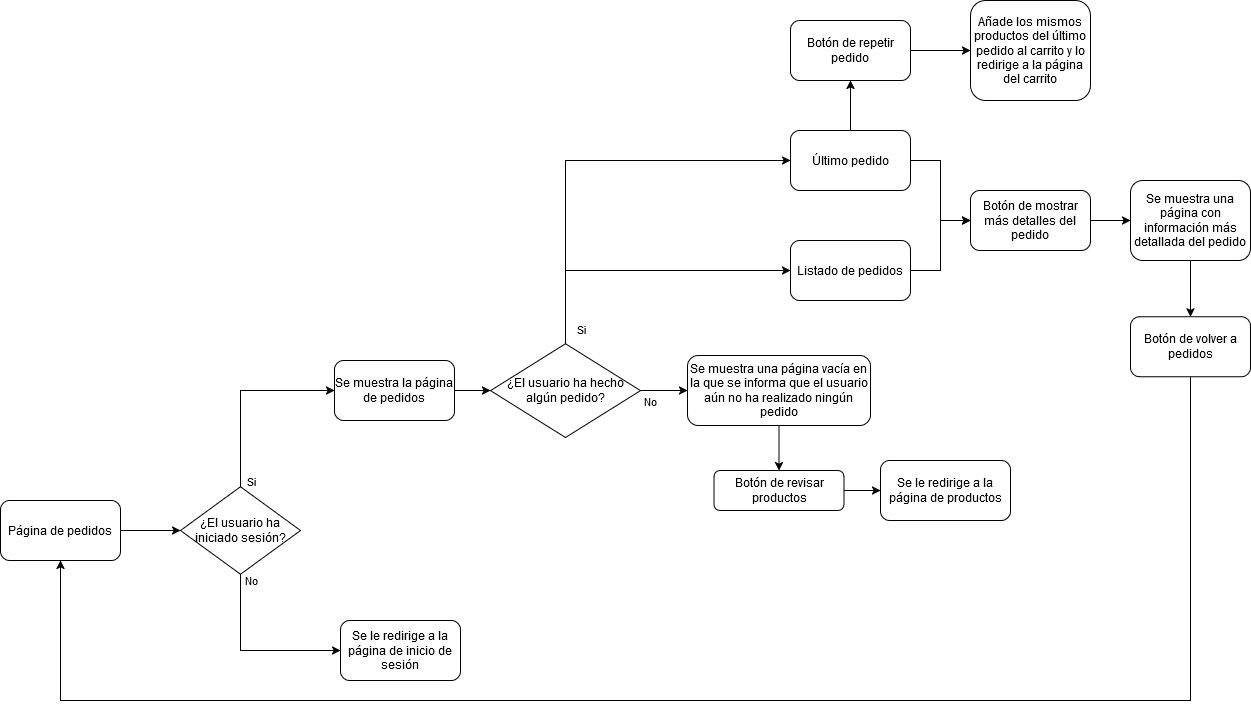

The diagram above was exported from draw.io. Its source (the exported page's mxGraphModel, read from the mxfile embedded in the PNG):
<mxGraphModel dx="1434" dy="1989" grid="1" gridSize="10" guides="1" tooltips="1" connect="1" arrows="1" fold="1" page="1" pageScale="1" pageWidth="827" pageHeight="1169" math="0" shadow="0">
  <root>
    <mxCell id="0" />
    <mxCell id="1" parent="0" />
    <mxCell id="lkQEzLDeYskG7pv8gdbQ-5" style="edgeStyle=orthogonalEdgeStyle;rounded=0;orthogonalLoop=1;jettySize=auto;html=1;exitX=1;exitY=0.5;exitDx=0;exitDy=0;entryX=0;entryY=0.5;entryDx=0;entryDy=0;" edge="1" parent="1" source="7ULUOpRVM3KVZuj3iJ02-1" target="lkQEzLDeYskG7pv8gdbQ-3">
      <mxGeometry relative="1" as="geometry" />
    </mxCell>
    <mxCell id="7ULUOpRVM3KVZuj3iJ02-1" value="Página de pedidos" style="rounded=1;whiteSpace=wrap;html=1;" vertex="1" parent="1">
      <mxGeometry x="20" y="370" width="120" height="60" as="geometry" />
    </mxCell>
    <mxCell id="lkQEzLDeYskG7pv8gdbQ-6" style="edgeStyle=orthogonalEdgeStyle;rounded=0;orthogonalLoop=1;jettySize=auto;html=1;exitX=0.5;exitY=1;exitDx=0;exitDy=0;entryX=0;entryY=0.5;entryDx=0;entryDy=0;" edge="1" parent="1" source="lkQEzLDeYskG7pv8gdbQ-3" target="lkQEzLDeYskG7pv8gdbQ-4">
      <mxGeometry relative="1" as="geometry" />
    </mxCell>
    <mxCell id="lkQEzLDeYskG7pv8gdbQ-7" value="No" style="edgeLabel;html=1;align=center;verticalAlign=middle;resizable=0;points=[];" vertex="1" connectable="0" parent="lkQEzLDeYskG7pv8gdbQ-6">
      <mxGeometry x="-0.827" y="1" relative="1" as="geometry">
        <mxPoint x="9" y="-9" as="offset" />
      </mxGeometry>
    </mxCell>
    <mxCell id="lkQEzLDeYskG7pv8gdbQ-10" style="edgeStyle=orthogonalEdgeStyle;rounded=0;orthogonalLoop=1;jettySize=auto;html=1;exitX=0.5;exitY=0;exitDx=0;exitDy=0;entryX=0;entryY=0.5;entryDx=0;entryDy=0;" edge="1" parent="1" source="lkQEzLDeYskG7pv8gdbQ-3" target="lkQEzLDeYskG7pv8gdbQ-9">
      <mxGeometry relative="1" as="geometry" />
    </mxCell>
    <mxCell id="lkQEzLDeYskG7pv8gdbQ-11" value="Si" style="edgeLabel;html=1;align=center;verticalAlign=middle;resizable=0;points=[];" vertex="1" connectable="0" parent="lkQEzLDeYskG7pv8gdbQ-10">
      <mxGeometry x="-0.8081" y="-2" relative="1" as="geometry">
        <mxPoint x="8" y="12" as="offset" />
      </mxGeometry>
    </mxCell>
    <mxCell id="lkQEzLDeYskG7pv8gdbQ-3" value="¿El usuario ha iniciado sesión?" style="rhombus;whiteSpace=wrap;html=1;" vertex="1" parent="1">
      <mxGeometry x="200" y="356.25" width="120" height="87.5" as="geometry" />
    </mxCell>
    <mxCell id="lkQEzLDeYskG7pv8gdbQ-4" value="Se le redirige a la página de inicio de sesión" style="rounded=1;whiteSpace=wrap;html=1;" vertex="1" parent="1">
      <mxGeometry x="360" y="490" width="120" height="60" as="geometry" />
    </mxCell>
    <mxCell id="lkQEzLDeYskG7pv8gdbQ-35" value="" style="edgeStyle=orthogonalEdgeStyle;rounded=0;orthogonalLoop=1;jettySize=auto;html=1;entryX=0;entryY=0.5;entryDx=0;entryDy=0;" edge="1" parent="1" source="lkQEzLDeYskG7pv8gdbQ-9" target="lkQEzLDeYskG7pv8gdbQ-36">
      <mxGeometry relative="1" as="geometry">
        <mxPoint x="574" y="260" as="targetPoint" />
      </mxGeometry>
    </mxCell>
    <mxCell id="lkQEzLDeYskG7pv8gdbQ-9" value="Se muestra la página de pedidos" style="rounded=1;whiteSpace=wrap;html=1;" vertex="1" parent="1">
      <mxGeometry x="354" y="230" width="120" height="60" as="geometry" />
    </mxCell>
    <mxCell id="lkQEzLDeYskG7pv8gdbQ-20" style="edgeStyle=orthogonalEdgeStyle;rounded=0;orthogonalLoop=1;jettySize=auto;html=1;exitX=1;exitY=0.5;exitDx=0;exitDy=0;entryX=0;entryY=0.5;entryDx=0;entryDy=0;" edge="1" parent="1" source="lkQEzLDeYskG7pv8gdbQ-13" target="lkQEzLDeYskG7pv8gdbQ-18">
      <mxGeometry relative="1" as="geometry">
        <mxPoint x="960" y="60" as="targetPoint" />
      </mxGeometry>
    </mxCell>
    <mxCell id="lkQEzLDeYskG7pv8gdbQ-29" style="edgeStyle=orthogonalEdgeStyle;rounded=0;orthogonalLoop=1;jettySize=auto;html=1;exitX=0.5;exitY=0;exitDx=0;exitDy=0;entryX=0.5;entryY=1;entryDx=0;entryDy=0;" edge="1" parent="1" source="lkQEzLDeYskG7pv8gdbQ-13" target="lkQEzLDeYskG7pv8gdbQ-28">
      <mxGeometry relative="1" as="geometry" />
    </mxCell>
    <mxCell id="lkQEzLDeYskG7pv8gdbQ-13" value="Último pedido" style="rounded=1;whiteSpace=wrap;html=1;" vertex="1" parent="1">
      <mxGeometry x="810" width="120" height="60" as="geometry" />
    </mxCell>
    <mxCell id="lkQEzLDeYskG7pv8gdbQ-19" style="edgeStyle=orthogonalEdgeStyle;rounded=0;orthogonalLoop=1;jettySize=auto;html=1;exitX=1;exitY=0.5;exitDx=0;exitDy=0;entryX=0;entryY=0.5;entryDx=0;entryDy=0;" edge="1" parent="1" source="lkQEzLDeYskG7pv8gdbQ-15" target="lkQEzLDeYskG7pv8gdbQ-18">
      <mxGeometry relative="1" as="geometry" />
    </mxCell>
    <mxCell id="lkQEzLDeYskG7pv8gdbQ-15" value="Listado de pedidos" style="rounded=1;whiteSpace=wrap;html=1;" vertex="1" parent="1">
      <mxGeometry x="810" y="110" width="120" height="60" as="geometry" />
    </mxCell>
    <mxCell id="lkQEzLDeYskG7pv8gdbQ-21" style="edgeStyle=orthogonalEdgeStyle;rounded=0;orthogonalLoop=1;jettySize=auto;html=1;exitX=1;exitY=0.5;exitDx=0;exitDy=0;entryX=0;entryY=0.5;entryDx=0;entryDy=0;" edge="1" parent="1" source="lkQEzLDeYskG7pv8gdbQ-18" target="lkQEzLDeYskG7pv8gdbQ-22">
      <mxGeometry relative="1" as="geometry">
        <mxPoint x="1170" y="90" as="targetPoint" />
      </mxGeometry>
    </mxCell>
    <mxCell id="lkQEzLDeYskG7pv8gdbQ-18" value="Botón de mostrar más detalles del pedido" style="rounded=1;whiteSpace=wrap;html=1;" vertex="1" parent="1">
      <mxGeometry x="990" y="60" width="120" height="60" as="geometry" />
    </mxCell>
    <mxCell id="lkQEzLDeYskG7pv8gdbQ-25" style="edgeStyle=orthogonalEdgeStyle;rounded=0;orthogonalLoop=1;jettySize=auto;html=1;exitX=0.5;exitY=1;exitDx=0;exitDy=0;entryX=0.5;entryY=0;entryDx=0;entryDy=0;" edge="1" parent="1" source="lkQEzLDeYskG7pv8gdbQ-22" target="lkQEzLDeYskG7pv8gdbQ-24">
      <mxGeometry relative="1" as="geometry" />
    </mxCell>
    <mxCell id="lkQEzLDeYskG7pv8gdbQ-22" value="Se muestra una página con información más detallada del pedido" style="rounded=1;whiteSpace=wrap;html=1;" vertex="1" parent="1">
      <mxGeometry x="1150" y="50" width="120" height="80" as="geometry" />
    </mxCell>
    <mxCell id="lkQEzLDeYskG7pv8gdbQ-32" style="edgeStyle=orthogonalEdgeStyle;rounded=0;orthogonalLoop=1;jettySize=auto;html=1;exitX=0.5;exitY=1;exitDx=0;exitDy=0;entryX=0.5;entryY=1;entryDx=0;entryDy=0;" edge="1" parent="1" source="lkQEzLDeYskG7pv8gdbQ-24" target="7ULUOpRVM3KVZuj3iJ02-1">
      <mxGeometry relative="1" as="geometry">
        <Array as="points">
          <mxPoint x="1210" y="570" />
          <mxPoint x="80" y="570" />
        </Array>
      </mxGeometry>
    </mxCell>
    <mxCell id="lkQEzLDeYskG7pv8gdbQ-24" value="Botón de volver a pedidos" style="rounded=1;whiteSpace=wrap;html=1;" vertex="1" parent="1">
      <mxGeometry x="1150" y="186.25" width="120" height="60" as="geometry" />
    </mxCell>
    <mxCell id="lkQEzLDeYskG7pv8gdbQ-30" style="edgeStyle=orthogonalEdgeStyle;rounded=0;orthogonalLoop=1;jettySize=auto;html=1;exitX=1;exitY=0.5;exitDx=0;exitDy=0;entryX=0;entryY=0.5;entryDx=0;entryDy=0;" edge="1" parent="1" source="lkQEzLDeYskG7pv8gdbQ-28" target="lkQEzLDeYskG7pv8gdbQ-31">
      <mxGeometry relative="1" as="geometry">
        <mxPoint x="1010" y="-80" as="targetPoint" />
      </mxGeometry>
    </mxCell>
    <mxCell id="lkQEzLDeYskG7pv8gdbQ-28" value="Botón de repetir pedido" style="rounded=1;whiteSpace=wrap;html=1;" vertex="1" parent="1">
      <mxGeometry x="810" y="-110" width="120" height="60" as="geometry" />
    </mxCell>
    <mxCell id="lkQEzLDeYskG7pv8gdbQ-31" value="Añade los mismos productos del último pedido al carrito y lo redirige a la página del carrito" style="rounded=1;whiteSpace=wrap;html=1;" vertex="1" parent="1">
      <mxGeometry x="990" y="-130" width="120" height="100" as="geometry" />
    </mxCell>
    <mxCell id="lkQEzLDeYskG7pv8gdbQ-37" style="edgeStyle=orthogonalEdgeStyle;rounded=0;orthogonalLoop=1;jettySize=auto;html=1;exitX=0.5;exitY=0;exitDx=0;exitDy=0;entryX=0;entryY=0.5;entryDx=0;entryDy=0;" edge="1" parent="1" source="lkQEzLDeYskG7pv8gdbQ-36" target="lkQEzLDeYskG7pv8gdbQ-13">
      <mxGeometry relative="1" as="geometry" />
    </mxCell>
    <mxCell id="lkQEzLDeYskG7pv8gdbQ-38" style="edgeStyle=orthogonalEdgeStyle;rounded=0;orthogonalLoop=1;jettySize=auto;html=1;exitX=0.5;exitY=0;exitDx=0;exitDy=0;entryX=0;entryY=0.5;entryDx=0;entryDy=0;" edge="1" parent="1" source="lkQEzLDeYskG7pv8gdbQ-36" target="lkQEzLDeYskG7pv8gdbQ-15">
      <mxGeometry relative="1" as="geometry" />
    </mxCell>
    <mxCell id="lkQEzLDeYskG7pv8gdbQ-39" value="Si" style="edgeLabel;html=1;align=center;verticalAlign=middle;resizable=0;points=[];" vertex="1" connectable="0" parent="lkQEzLDeYskG7pv8gdbQ-38">
      <mxGeometry x="-0.8985" y="-5" relative="1" as="geometry">
        <mxPoint x="10" as="offset" />
      </mxGeometry>
    </mxCell>
    <mxCell id="lkQEzLDeYskG7pv8gdbQ-40" style="edgeStyle=orthogonalEdgeStyle;rounded=0;orthogonalLoop=1;jettySize=auto;html=1;exitX=1;exitY=0.5;exitDx=0;exitDy=0;entryX=0;entryY=0.5;entryDx=0;entryDy=0;" edge="1" parent="1" source="lkQEzLDeYskG7pv8gdbQ-36" target="lkQEzLDeYskG7pv8gdbQ-42">
      <mxGeometry relative="1" as="geometry">
        <mxPoint x="700" y="260" as="targetPoint" />
      </mxGeometry>
    </mxCell>
    <mxCell id="lkQEzLDeYskG7pv8gdbQ-48" value="No" style="edgeLabel;html=1;align=center;verticalAlign=middle;resizable=0;points=[];" vertex="1" connectable="0" parent="lkQEzLDeYskG7pv8gdbQ-40">
      <mxGeometry x="-0.5319" y="1" relative="1" as="geometry">
        <mxPoint x="-1" y="11" as="offset" />
      </mxGeometry>
    </mxCell>
    <mxCell id="lkQEzLDeYskG7pv8gdbQ-36" value="¿El usuario ha hecho algún pedido?" style="rhombus;whiteSpace=wrap;html=1;" vertex="1" parent="1">
      <mxGeometry x="510" y="213.13" width="150" height="93.75" as="geometry" />
    </mxCell>
    <mxCell id="lkQEzLDeYskG7pv8gdbQ-45" style="edgeStyle=orthogonalEdgeStyle;rounded=0;orthogonalLoop=1;jettySize=auto;html=1;exitX=0.5;exitY=1;exitDx=0;exitDy=0;entryX=0.5;entryY=0;entryDx=0;entryDy=0;" edge="1" parent="1" source="lkQEzLDeYskG7pv8gdbQ-42" target="lkQEzLDeYskG7pv8gdbQ-44">
      <mxGeometry relative="1" as="geometry" />
    </mxCell>
    <mxCell id="lkQEzLDeYskG7pv8gdbQ-42" value="Se muestra una página vacía en la que se informa que el usuario aún no ha realizado ningún pedido" style="rounded=1;whiteSpace=wrap;html=1;" vertex="1" parent="1">
      <mxGeometry x="707" y="225" width="183" height="70" as="geometry" />
    </mxCell>
    <mxCell id="lkQEzLDeYskG7pv8gdbQ-47" style="edgeStyle=orthogonalEdgeStyle;rounded=0;orthogonalLoop=1;jettySize=auto;html=1;exitX=1;exitY=0.5;exitDx=0;exitDy=0;entryX=0;entryY=0.5;entryDx=0;entryDy=0;" edge="1" parent="1" source="lkQEzLDeYskG7pv8gdbQ-44" target="lkQEzLDeYskG7pv8gdbQ-46">
      <mxGeometry relative="1" as="geometry" />
    </mxCell>
    <mxCell id="lkQEzLDeYskG7pv8gdbQ-44" value="Botón de revisar productos" style="rounded=1;whiteSpace=wrap;html=1;" vertex="1" parent="1">
      <mxGeometry x="733.5" y="340" width="130" height="40" as="geometry" />
    </mxCell>
    <mxCell id="lkQEzLDeYskG7pv8gdbQ-46" value="Se le redirige a la página de productos" style="rounded=1;whiteSpace=wrap;html=1;" vertex="1" parent="1">
      <mxGeometry x="900" y="330" width="130" height="60" as="geometry" />
    </mxCell>
  </root>
</mxGraphModel>